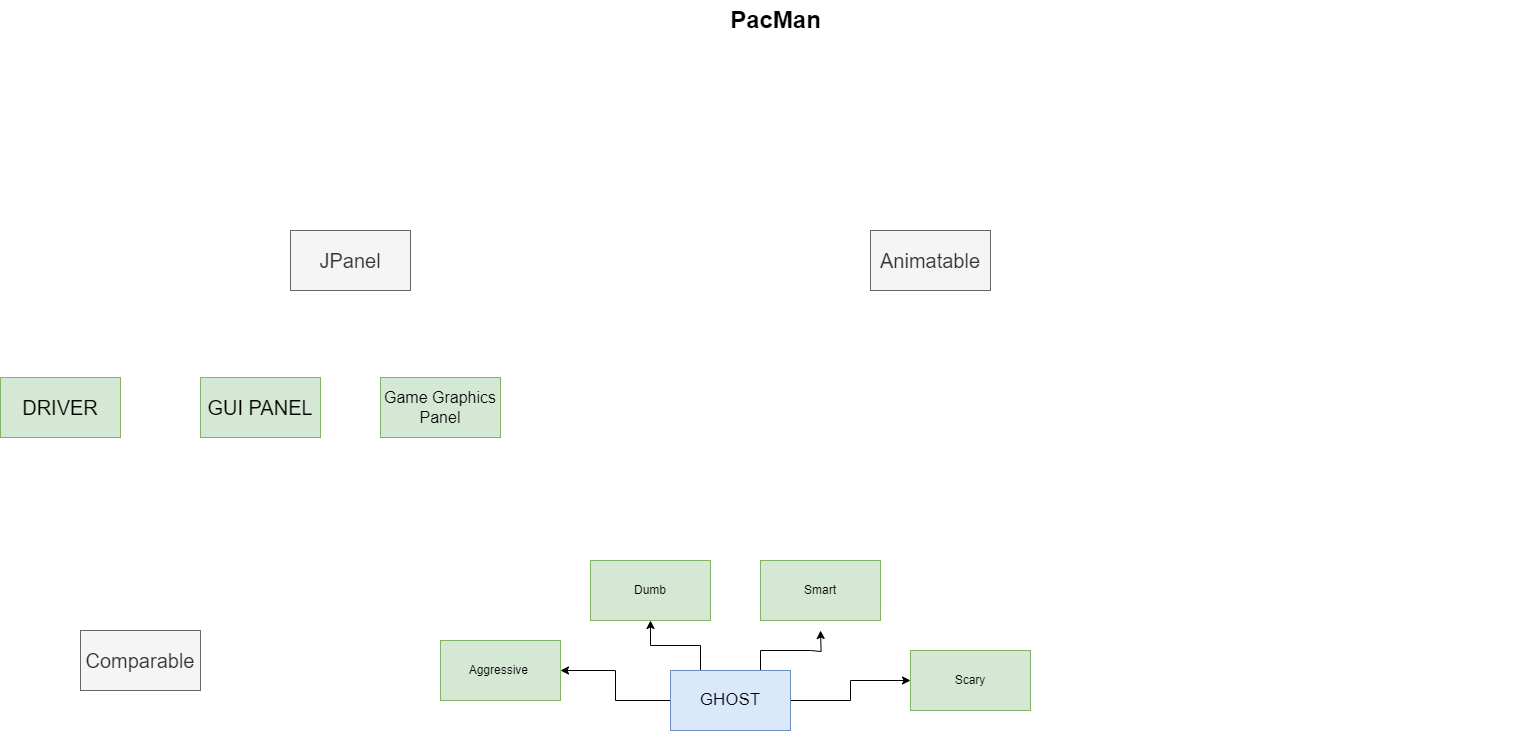

The diagram above was exported from draw.io. Its source (the exported page's mxGraphModel, read from the mxfile embedded in the PNG):
<mxGraphModel dx="1314" dy="868" grid="1" gridSize="10" guides="1" tooltips="1" connect="1" arrows="1" fold="1" page="1" pageScale="1.5" pageWidth="1169" pageHeight="827" background="none" math="0" shadow="0">
  <root>
    <mxCell id="0" style=";html=1;" />
    <mxCell id="1" style=";html=1;" parent="0" />
    <mxCell id="1672d66443f91eb5-23" value="PacMan" style="text;strokeColor=none;fillColor=none;html=1;fontSize=24;fontStyle=1;verticalAlign=middle;align=center;" parent="1" vertex="1">
      <mxGeometry x="520" y="20" width="1510" height="40" as="geometry" />
    </mxCell>
    <mxCell id="TCZ_rv_RmOovy7TFTiIx-1" value="&lt;font style=&quot;font-size: 20px;&quot;&gt;DRIVER&lt;/font&gt;" style="rounded=0;whiteSpace=wrap;html=1;fillColor=#d5e8d4;strokeColor=#82b366;" vertex="1" parent="1">
      <mxGeometry x="500" y="397" width="120" height="60" as="geometry" />
    </mxCell>
    <mxCell id="TCZ_rv_RmOovy7TFTiIx-2" value="&lt;font style=&quot;font-size: 20px;&quot;&gt;GUI PANEL&lt;/font&gt;" style="rounded=0;whiteSpace=wrap;html=1;fillColor=#d5e8d4;strokeColor=#82b366;" vertex="1" parent="1">
      <mxGeometry x="700" y="397" width="120" height="60" as="geometry" />
    </mxCell>
    <mxCell id="TCZ_rv_RmOovy7TFTiIx-3" value="&lt;font style=&quot;font-size: 16px;&quot;&gt;Game Graphics Panel&lt;/font&gt;" style="rounded=0;whiteSpace=wrap;html=1;fillColor=#d5e8d4;strokeColor=#82b366;" vertex="1" parent="1">
      <mxGeometry x="880" y="397" width="120" height="60" as="geometry" />
    </mxCell>
    <mxCell id="TCZ_rv_RmOovy7TFTiIx-4" value="&lt;font style=&quot;font-size: 20px;&quot;&gt;JPanel&lt;/font&gt;" style="rounded=0;whiteSpace=wrap;html=1;fillColor=#f5f5f5;fontColor=#333333;strokeColor=#666666;" vertex="1" parent="1">
      <mxGeometry x="790" y="250" width="120" height="60" as="geometry" />
    </mxCell>
    <mxCell id="TCZ_rv_RmOovy7TFTiIx-5" value="&lt;font style=&quot;font-size: 20px;&quot;&gt;Animatable&lt;br&gt;&lt;/font&gt;" style="rounded=0;whiteSpace=wrap;html=1;fillColor=#f5f5f5;fontColor=#333333;strokeColor=#666666;" vertex="1" parent="1">
      <mxGeometry x="1370" y="250" width="120" height="60" as="geometry" />
    </mxCell>
    <mxCell id="TCZ_rv_RmOovy7TFTiIx-6" value="&lt;font style=&quot;font-size: 20px;&quot;&gt;Comparable&lt;/font&gt;" style="rounded=0;whiteSpace=wrap;html=1;fillColor=#f5f5f5;fontColor=#333333;strokeColor=#666666;" vertex="1" parent="1">
      <mxGeometry x="580" y="650" width="120" height="60" as="geometry" />
    </mxCell>
    <mxCell id="TCZ_rv_RmOovy7TFTiIx-13" style="edgeStyle=orthogonalEdgeStyle;rounded=0;orthogonalLoop=1;jettySize=auto;html=1;exitX=0.25;exitY=0;exitDx=0;exitDy=0;entryX=0.5;entryY=1;entryDx=0;entryDy=0;" edge="1" parent="1" source="TCZ_rv_RmOovy7TFTiIx-7" target="TCZ_rv_RmOovy7TFTiIx-10">
      <mxGeometry relative="1" as="geometry" />
    </mxCell>
    <mxCell id="TCZ_rv_RmOovy7TFTiIx-14" style="edgeStyle=orthogonalEdgeStyle;rounded=0;orthogonalLoop=1;jettySize=auto;html=1;exitX=0.75;exitY=0;exitDx=0;exitDy=0;" edge="1" parent="1" source="TCZ_rv_RmOovy7TFTiIx-7">
      <mxGeometry relative="1" as="geometry">
        <mxPoint x="1320" y="650" as="targetPoint" />
      </mxGeometry>
    </mxCell>
    <mxCell id="TCZ_rv_RmOovy7TFTiIx-16" style="edgeStyle=orthogonalEdgeStyle;rounded=0;orthogonalLoop=1;jettySize=auto;html=1;exitX=0;exitY=0.5;exitDx=0;exitDy=0;entryX=1;entryY=0.5;entryDx=0;entryDy=0;" edge="1" parent="1" source="TCZ_rv_RmOovy7TFTiIx-7" target="TCZ_rv_RmOovy7TFTiIx-9">
      <mxGeometry relative="1" as="geometry" />
    </mxCell>
    <mxCell id="TCZ_rv_RmOovy7TFTiIx-17" style="edgeStyle=orthogonalEdgeStyle;rounded=0;orthogonalLoop=1;jettySize=auto;html=1;exitX=1;exitY=0.5;exitDx=0;exitDy=0;entryX=0;entryY=0.5;entryDx=0;entryDy=0;" edge="1" parent="1" source="TCZ_rv_RmOovy7TFTiIx-7" target="TCZ_rv_RmOovy7TFTiIx-12">
      <mxGeometry relative="1" as="geometry" />
    </mxCell>
    <mxCell id="TCZ_rv_RmOovy7TFTiIx-7" value="&lt;font style=&quot;font-size: 17px;&quot;&gt;GHOST&lt;/font&gt;" style="rounded=0;whiteSpace=wrap;html=1;fillColor=#dae8fc;strokeColor=#6c8ebf;" vertex="1" parent="1">
      <mxGeometry x="1170" y="690" width="120" height="60" as="geometry" />
    </mxCell>
    <mxCell id="TCZ_rv_RmOovy7TFTiIx-9" value="Aggressive&amp;nbsp;" style="rounded=0;whiteSpace=wrap;html=1;fillColor=#d5e8d4;strokeColor=#82b366;" vertex="1" parent="1">
      <mxGeometry x="940" y="660" width="120" height="60" as="geometry" />
    </mxCell>
    <mxCell id="TCZ_rv_RmOovy7TFTiIx-10" value="Dumb" style="rounded=0;whiteSpace=wrap;html=1;fillColor=#d5e8d4;strokeColor=#82b366;" vertex="1" parent="1">
      <mxGeometry x="1090" y="580" width="120" height="60" as="geometry" />
    </mxCell>
    <mxCell id="TCZ_rv_RmOovy7TFTiIx-11" value="Smart" style="rounded=0;whiteSpace=wrap;html=1;fillColor=#d5e8d4;strokeColor=#82b366;" vertex="1" parent="1">
      <mxGeometry x="1260" y="580" width="120" height="60" as="geometry" />
    </mxCell>
    <mxCell id="TCZ_rv_RmOovy7TFTiIx-12" value="Scary" style="rounded=0;whiteSpace=wrap;html=1;fillColor=#d5e8d4;strokeColor=#82b366;" vertex="1" parent="1">
      <mxGeometry x="1410" y="670" width="120" height="60" as="geometry" />
    </mxCell>
  </root>
</mxGraphModel>